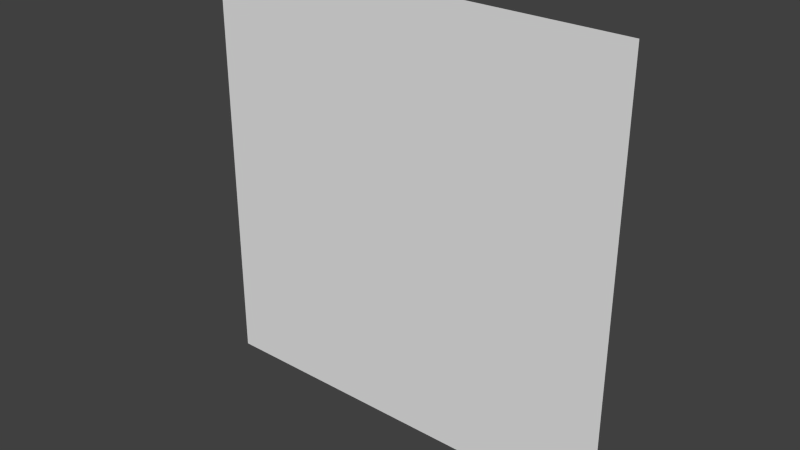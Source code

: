 # Source: dust.blend  (saved by Blender 2.70.0; exported with 4.5.12 LTS)
import bpy
from mathutils import Matrix  # noqa: F401  (used for matrix-valued properties, if any)

bpy.ops.wm.read_factory_settings(use_empty=True)
scene = bpy.context.scene
scene.name = 'Scene'

# ---- collections
col_collection_1 = bpy.data.collections.new('Collection 1'); scene.collection.children.link(col_collection_1)

# ---- materials (node trees are filled in below, after node groups)
mat_material_001 = bpy.data.materials.new('Material.001')
mat_material_001.alpha_threshold = 0.0
mat_material_001.use_transparent_shadow = False
mat_material_001.roughness = 0.5
mat_material_001.specular_intensity = 0.0
mat_material_001.line_color = (0.0, 0.0, 0.0, 1.0)

# ---- material node trees

# ---- world
world_world = bpy.data.worlds.new('World'); scene.world = world_world
world_world.color = (0.05088, 0.05088, 0.05088)
world_world.use_sun_shadow = False
world_world.sun_shadow_jitter_overblur = 0.0
world_world.cycles.sampling_method = 'MANUAL'
world_world.cycles.sample_map_resolution = 256

# ---- meshes
me_plane = bpy.data.meshes.new('Plane')
me_plane.from_pydata([(-1.0, -1.0, 0.0), (1.0, -1.0, 0.0), (-1.0, 1.0, 0.0), (1.0, 1.0, 0.0)], [], [(0, 1, 3, 2)])
_uv = me_plane.uv_layers.new(name='UVMap')
_uv.uv.foreach_set('vector', [1.49e-07, 1.0, 0.0, 1.49e-07, 1.0, 0.0, 1.0, 1.0])
me_plane.materials.append(mat_material_001)
me_plane.use_remesh_preserve_volume = False
me_plane.use_remesh_preserve_attributes = False
me_plane.use_mirror_vertex_groups = False
me_plane.update()

# ---- objects
ob_plane = bpy.data.objects.new('Plane', me_plane)

# ---- transforms, parenting, visibility, modifiers, constraints
ob_plane.location = (0.0, 0.0, 0.0)
ob_plane.rotation_euler = (1.571, 1.571, 0.0)
ob_plane.scale = (0.1383, 0.1383, 0.1383)
ob_plane.lineart.crease_threshold = 0.0

# ---- collection membership
col_collection_1.objects.link(ob_plane)

# ---- scene / render settings (as saved in the file)
scene.frame_start = 1; scene.frame_end = 250; scene.frame_set(1)
scene.render.engine = 'BLENDER_EEVEE_NEXT'
scene.render.resolution_percentage = 50
scene.render.dither_intensity = 0.0
scene.cycles.use_denoising = False
scene.cycles.samples = 10
scene.cycles.sampling_pattern = 'TABULATED_SOBOL'
scene.cycles.light_sampling_threshold = 0.0
scene.cycles.use_adaptive_sampling = False
scene.cycles.use_light_tree = False
scene.cycles.blur_glossy = 0.0
scene.cycles.volume_bounces = 1
scene.cycles.pixel_filter_type = 'GAUSSIAN'
scene.cycles.sample_clamp_indirect = 0.0
scene.view_settings.view_transform = 'Standard'
bpy.context.view_layer.update()

# ---- added for rendering (the .blend has no active camera and no usable light): camera, sun
cam_auto = bpy.data.cameras.new('AutoCamera')
cam_auto.lens = 50.0
cam_auto.sensor_width = 36.0
cam_auto.clip_end = 1000.0
ob_auto_camera = bpy.data.objects.new('AutoCamera', cam_auto)
scene.collection.objects.link(ob_auto_camera)
ob_auto_camera.location = (0.361854, -0.434224, 0.289483)
ob_auto_camera.rotation_euler = (1.09748, -7.21219e-08, 0.694738)
scene.camera = ob_auto_camera
light_auto_sun = bpy.data.lights.new('AutoSun', 'SUN')
light_auto_sun.energy = 3.0
light_auto_sun.angle = 0.0523599
ob_auto_sun = bpy.data.objects.new('AutoSun', light_auto_sun)
scene.collection.objects.link(ob_auto_sun)
ob_auto_sun.rotation_euler = (0.872665, 0.174533, 0.523599)
bpy.context.view_layer.update()

